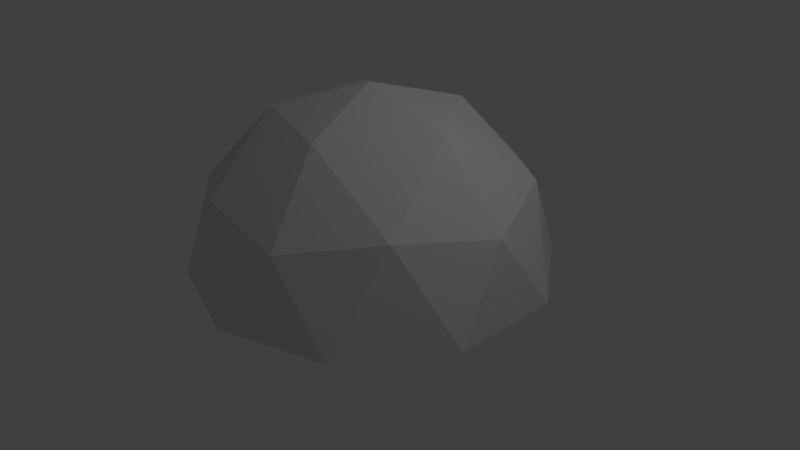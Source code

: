 # Source: fox_scientist_lab_.blend  (saved by Blender 2.76.0; exported with 4.5.12 LTS)
import bpy
from mathutils import Matrix  # noqa: F401  (used for matrix-valued properties, if any)

bpy.ops.wm.read_factory_settings(use_empty=True)
scene = bpy.context.scene
scene.name = 'Scene'

# ---- collections
col_collection_1 = bpy.data.collections.new('Collection 1'); scene.collection.children.link(col_collection_1)

# ---- materials (node trees are filled in below, after node groups)
mat_material_001 = bpy.data.materials.new('Material.001')
mat_material_001.alpha_threshold = 0.0
mat_material_001.use_transparent_shadow = False
mat_material_001.roughness = 0.5

# ---- material node trees

# ---- world
world_world = bpy.data.worlds.new('World'); scene.world = world_world
world_world.color = (0.05088, 0.05088, 0.05088)
world_world.use_sun_shadow = False
world_world.sun_shadow_jitter_overblur = 0.0
world_world.cycles.sampling_method = 'MANUAL'
world_world.cycles.sample_map_resolution = 256

# ---- cameras
cam_camera = bpy.data.cameras.new('Camera')
cam_camera.clip_end = 100.0
cam_camera.lens = 35.0
cam_camera.sensor_width = 32.0
cam_camera.sensor_height = 18.0
cam_camera.ortho_scale = 7.314
cam_camera.dof.focus_distance = 0.0
cam_camera.dof.aperture_fstop = 128.0

# ---- lights
light_lamp = bpy.data.lights.new('Lamp', 'POINT')
light_lamp.transmission_factor = 0.0
light_lamp.cutoff_distance = 30.0
light_lamp.energy = 100.0
light_lamp.shadow_buffer_clip_start = 1.001
light_lamp.shadow_soft_size = 0.1
light_lamp.shadow_maximum_resolution = 0.006
light_lamp.use_absolute_resolution = True
light_lamp.cycles.use_multiple_importance_sampling = False

# ---- meshes
me_icosphere = bpy.data.meshes.new('Icosphere')
me_icosphere.from_pydata([(0.6523, -2.008, -0.8347), (-1.708, -1.241, -0.8347), (-1.708, 1.241, -0.8347), (0.6523, 2.008, -0.8347), (2.111, 0.0, -0.8348), (0.0, 0.0, 0.4698), (2.244, -0.7293, -1.89), (2.244, 0.7293, -1.89), (0.0, -2.36, -1.89), (1.387, -1.909, -1.89), (-2.244, -0.7293, -1.89), (-1.387, -1.909, -1.89), (-1.387, 1.909, -1.89), (-2.244, 0.7293, -1.89), (1.387, 1.909, -1.89), (0.0, 2.36, -1.89), (1.624, -1.18, -0.6494), (-0.6204, -1.909, -0.6494), (-2.008, 0.0, -0.6494), (-0.6204, 1.909, -0.6494), (1.624, 1.18, -0.6494), (0.3834, -1.18, 0.1174), (1.241, 0.0, 0.1174), (-1.004, -0.7293, 0.1174), (-1.004, 0.7293, 0.1174), (0.3834, 1.18, 0.1174)], [], [(0, 16, 21), (1, 17, 23), (2, 18, 24), (3, 19, 25), (4, 20, 22), (22, 25, 5), (22, 20, 25), (20, 3, 25), (25, 24, 5), (25, 19, 24), (19, 2, 24), (24, 23, 5), (24, 18, 23), (18, 1, 23), (23, 21, 5), (23, 17, 21), (17, 0, 21), (21, 22, 5), (21, 16, 22), (16, 4, 22), (7, 20, 4), (7, 14, 20), (14, 3, 20), (15, 19, 3), (15, 12, 19), (12, 2, 19), (13, 18, 2), (13, 10, 18), (10, 1, 18), (11, 17, 1), (11, 8, 17), (8, 0, 17), (9, 16, 0), (9, 6, 16), (6, 4, 16), (14, 15, 3), (12, 13, 2), (10, 11, 1), (8, 9, 0), (6, 7, 4)])
_uv = me_icosphere.uv_layers.new(name='UVMap')
_uv.uv.foreach_set('vector', [0.6604, 0.6672, 0.495, 0.599, 0.6604, 0.5452, 0.3093, 0.9996, 0.1438, 0.9314, 0.3093, 0.8776, 0.977, 0.3048, 0.836, 0.4101, 0.977, 0.4564, 0.495, 0.09415, 0.6604, 0.1659, 0.5972, 0.0003909, 0.1636, 0.2637, 0.3194, 0.2022, 0.2312, 0.3788, 0.6604, 0.842, 0.495, 0.7218, 0.6604, 0.668, 0.6604, 0.842, 0.495, 0.8958, 0.495, 0.7218, 0.9642, 0.7074, 0.8482, 0.5711, 0.9642, 0.5334, 0.3202, 0.6852, 0.4857, 0.565, 0.4857, 0.739, 0.3202, 0.6852, 0.3202, 0.5112, 0.4857, 0.565, 0.3202, 0.5112, 0.4857, 0.4429, 0.4857, 0.565, 0.05416, 0.3796, 0.1744, 0.5451, 0.0003909, 0.5451, 0.05416, 0.3796, 0.2282, 0.3796, 0.1744, 0.5451, 0.8217, 0.181, 0.9626, 0.2863, 0.9626, 0.1347, 0.1744, 0.5451, 0.05416, 0.7105, 0.0003909, 0.5451, 0.1744, 0.5451, 0.2282, 0.7105, 0.05416, 0.7105, 0.791, 0.8189, 0.9557, 0.7454, 0.9557, 0.8841, 0.6604, 0.5452, 0.495, 0.425, 0.6604, 0.3712, 0.6604, 0.5452, 0.495, 0.599, 0.495, 0.425, 0.8217, 0.02638, 0.9871, 0.0003909, 0.9871, 0.1339, 0.1767, 0.08425, 0.3194, 0.2022, 0.1636, 0.2637, 0.1767, 0.08425, 0.3194, 0.0003909, 0.3194, 0.2022, 0.8352, 0.4994, 0.6872, 0.3963, 0.6612, 0.5326, 0.495, 0.2682, 0.6604, 0.1659, 0.495, 0.09415, 0.495, 0.2682, 0.6604, 0.3704, 0.6604, 0.1659, 0.4736, 0.8944, 0.4736, 0.7397, 0.3202, 0.7592, 0.4942, 0.3704, 0.3202, 0.2681, 0.3462, 0.4421, 0.4942, 0.3704, 0.4942, 0.1659, 0.3202, 0.2681, 0.4942, 0.1659, 0.3462, 0.09415, 0.3202, 0.2681, 0.8474, 0.6881, 0.6939, 0.5528, 0.8474, 0.5334, 0.8474, 0.6881, 0.6612, 0.7446, 0.6939, 0.5528, 0.6612, 0.1116, 0.8209, 0.1808, 0.6893, 0.3041, 0.7902, 0.7454, 0.7902, 0.9225, 0.6612, 0.8715, 0.1431, 0.9131, 0.0003909, 0.8293, 0.1431, 0.7113, 0.0003909, 0.1879, 0.1636, 0.2637, 0.03407, 0.3699, 0.8352, 0.4994, 0.8352, 0.3048, 0.6872, 0.3963, 0.2919, 0.8768, 0.2919, 0.7113, 0.1438, 0.783, 0.4942, 0.1659, 0.4942, 0.0003909, 0.3462, 0.09415, 0.6612, 0.1116, 0.8209, 0.0003909, 0.8209, 0.1808, 0.0003909, 0.1879, 0.1767, 0.08425, 0.1636, 0.2637])
me_icosphere.materials.append(mat_material_001)
me_icosphere.use_remesh_preserve_volume = False
me_icosphere.use_remesh_preserve_attributes = False
me_icosphere.use_mirror_vertex_groups = False
me_icosphere.update()

# ---- objects
ob_icosphere = bpy.data.objects.new('Icosphere', me_icosphere)
ob_lamp = bpy.data.objects.new('Lamp', light_lamp)
ob_camera = bpy.data.objects.new('Camera', cam_camera)

# ---- transforms, parenting, visibility, modifiers, constraints
ob_icosphere.location = (0.0, 0.0, 1.823)
ob_icosphere.lineart.crease_threshold = 0.0
ob_lamp.location = (4.076, 1.005, 5.904)
ob_lamp.rotation_euler = (0.6503, 0.05522, 1.866)
ob_lamp.lock_rotations_4d = False
ob_lamp.empty_display_type = 'ARROWS'
ob_lamp.color = (0.0, 0.0, 0.0, 0.0)
ob_lamp.lineart.crease_threshold = 0.0
ob_camera.location = (7.481, -6.508, 5.344)
ob_camera.rotation_euler = (1.109, 0.01082, 0.8149)
ob_camera.lock_rotations_4d = False
ob_camera.empty_display_type = 'ARROWS'
ob_camera.color = (0.0, 0.0, 0.0, 0.0)
ob_camera.display_type = 'WIRE'
ob_camera.lineart.crease_threshold = 0.0

# ---- collection membership
col_collection_1.objects.link(ob_icosphere)
col_collection_1.objects.link(ob_lamp)
col_collection_1.objects.link(ob_camera)

# ---- scene / render settings (as saved in the file)
scene.camera = ob_camera
scene.frame_start = 1; scene.frame_end = 250; scene.frame_set(1)
scene.render.engine = 'BLENDER_EEVEE_NEXT'
scene.render.resolution_percentage = 50
scene.render.dither_intensity = 0.0
scene.cycles.use_denoising = False
scene.cycles.samples = 10
scene.cycles.sampling_pattern = 'TABULATED_SOBOL'
scene.cycles.light_sampling_threshold = 0.0
scene.cycles.use_adaptive_sampling = False
scene.cycles.use_light_tree = False
scene.cycles.blur_glossy = 0.0
scene.cycles.pixel_filter_type = 'GAUSSIAN'
scene.cycles.sample_clamp_indirect = 0.0
scene.view_settings.view_transform = 'Standard'
bpy.context.view_layer.update()
